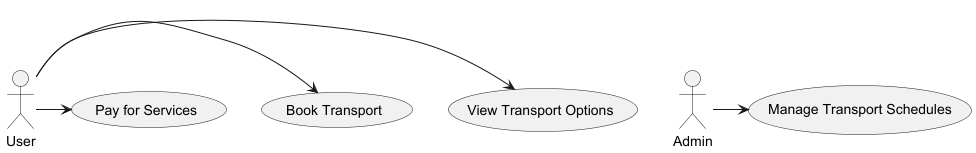

The diagram above was rendered by PlantUML. Its source (embedded in the PNG):
@startuml
'https://plantuml.com/use-case-diagram

actor User
actor Admin

User -> (View Transport Options)
User -> (Book Transport)
User -> (Pay for Services)
'User -> (Receive Real-Time Information)
'User -> (Provide Feedback)
'User -> (View Promotions and Discounts)
'User -> (Contact Emergency Services)

Admin -> (Manage Transport Schedules)
'Admin -> (Update Real-Time Information)
'Admin -> (Monitor System Performance)
'Admin -> (Manage User Feedback)
'Admin -> (Manage Promotions and Discounts)

@enduml